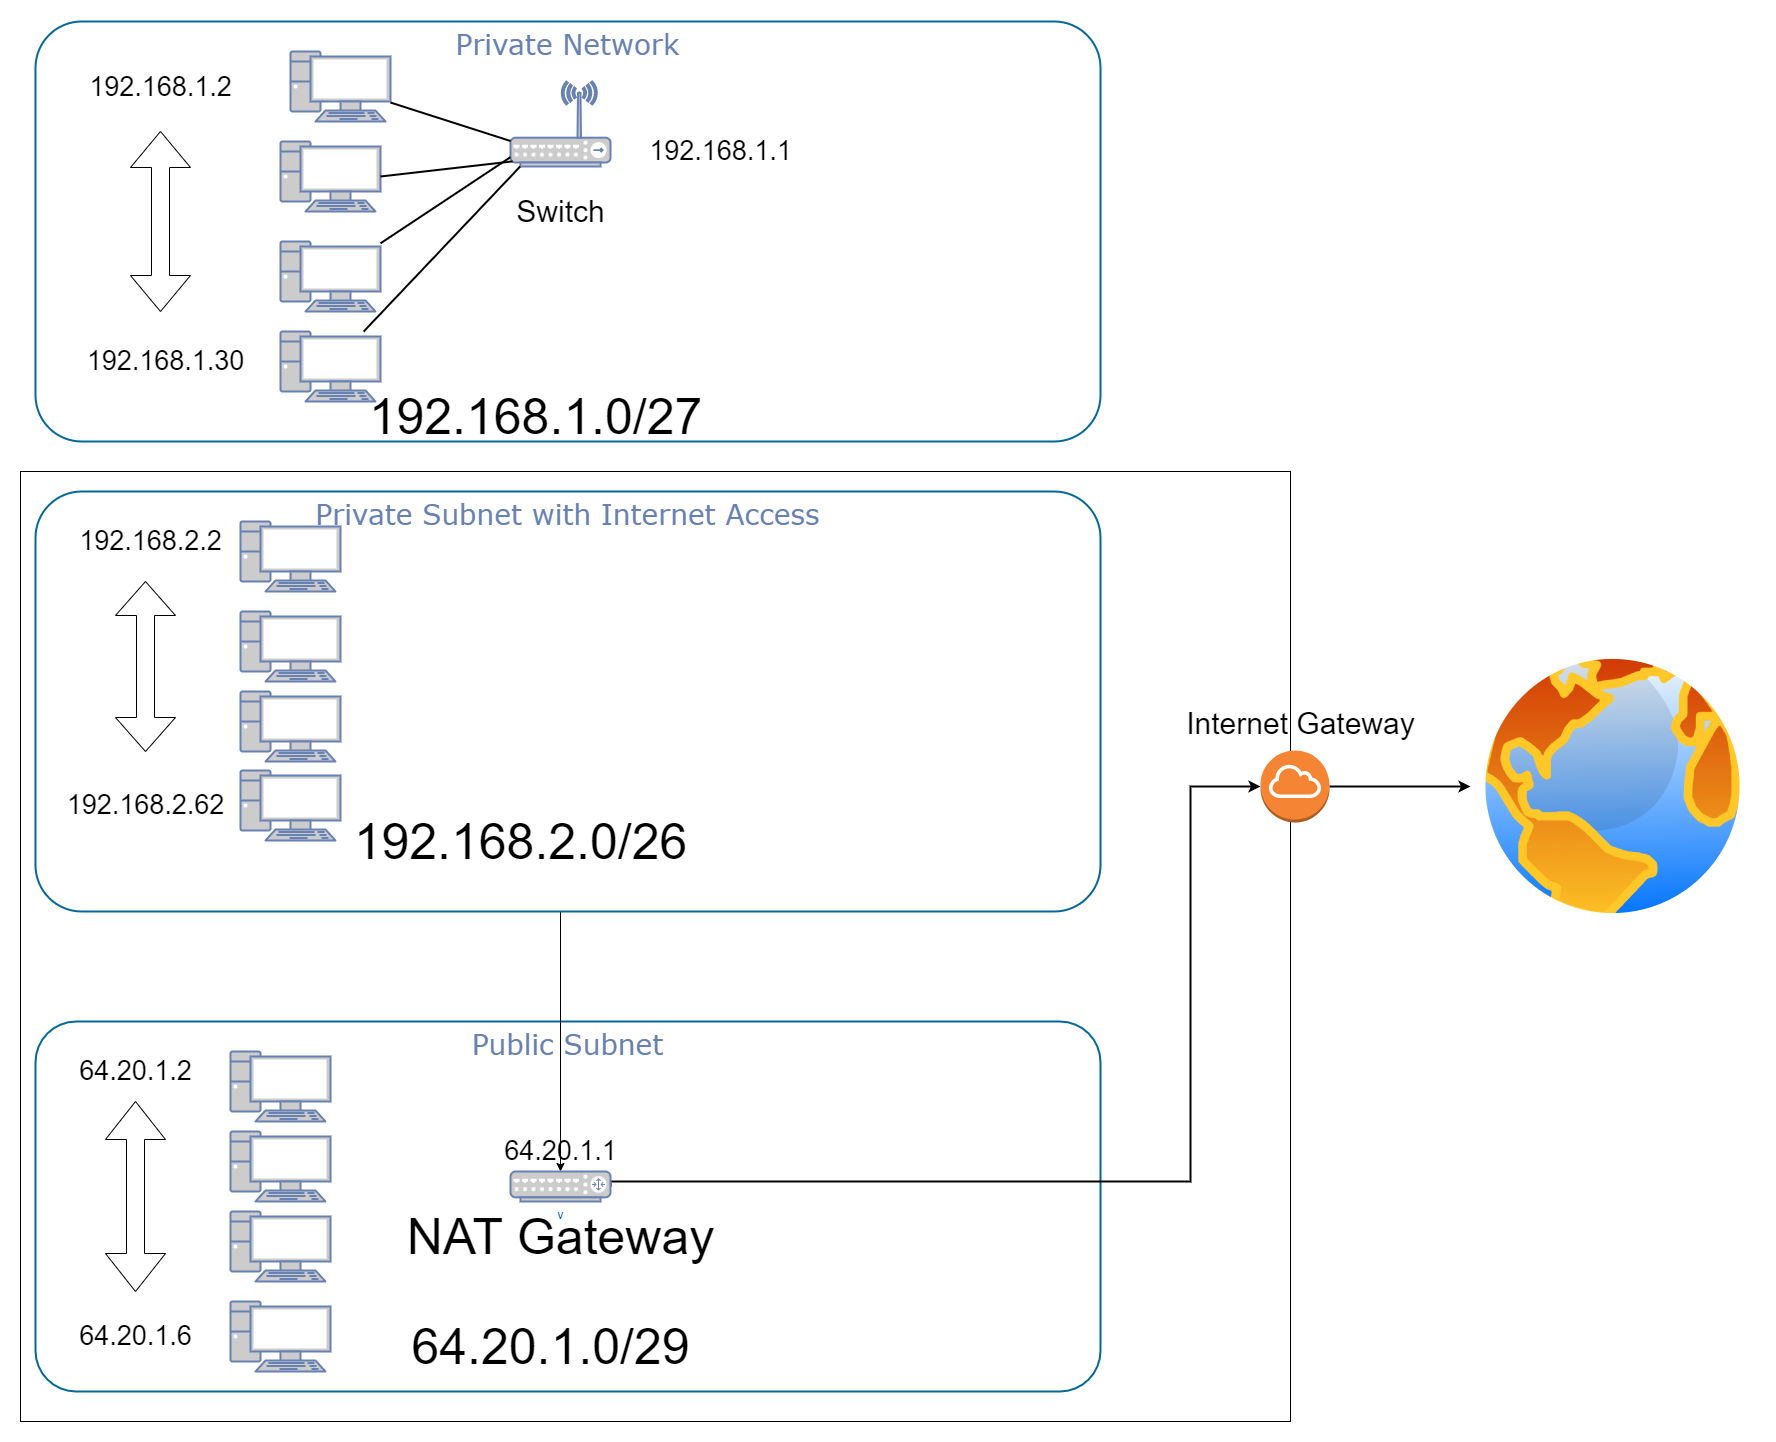

The diagram above was exported from draw.io. Its source (the exported page's mxGraphModel, read from the mxfile embedded in the PNG):
<mxGraphModel dx="2725" dy="1443" grid="1" gridSize="10" guides="1" tooltips="1" connect="1" arrows="1" fold="1" page="1" pageScale="1" pageWidth="1100" pageHeight="850" background="none" math="0" shadow="0">
  <root>
    <mxCell id="0" />
    <mxCell id="1" parent="0" />
    <mxCell id="s1S6FO3NfQLjxDGf_uQj-2" value="" style="rounded=0;whiteSpace=wrap;html=1;" vertex="1" parent="1">
      <mxGeometry x="60" y="470" width="1270" height="950" as="geometry" />
    </mxCell>
    <mxCell id="7c3789c024ecab99-81" value="Public Subnet" style="rounded=1;whiteSpace=wrap;html=1;shadow=0;comic=0;strokeColor=#036897;strokeWidth=2;fillColor=none;fontFamily=Verdana;fontSize=28;fontColor=#6881B3;align=center;arcSize=11;verticalAlign=top;" parent="1" vertex="1">
      <mxGeometry x="75" y="1020" width="1065" height="370" as="geometry" />
    </mxCell>
    <mxCell id="s1S6FO3NfQLjxDGf_uQj-3" style="edgeStyle=orthogonalEdgeStyle;rounded=0;orthogonalLoop=1;jettySize=auto;html=1;exitX=0.5;exitY=1;exitDx=0;exitDy=0;entryX=0.5;entryY=0;entryDx=0;entryDy=0;entryPerimeter=0;" edge="1" parent="1" source="7c3789c024ecab99-79" target="7c3789c024ecab99-10">
      <mxGeometry relative="1" as="geometry">
        <Array as="points">
          <mxPoint x="600" y="910" />
        </Array>
      </mxGeometry>
    </mxCell>
    <mxCell id="7c3789c024ecab99-79" value="Private Subnet with Internet Access" style="rounded=1;whiteSpace=wrap;html=1;shadow=0;comic=0;strokeColor=#036897;strokeWidth=2;fillColor=none;fontFamily=Verdana;fontSize=28;fontColor=#6881B3;align=center;arcSize=11;verticalAlign=top;" parent="1" vertex="1">
      <mxGeometry x="75" y="490" width="1065" height="420" as="geometry" />
    </mxCell>
    <mxCell id="7c3789c024ecab99-78" value="Private Network" style="rounded=1;whiteSpace=wrap;html=1;shadow=0;comic=0;strokeColor=#036897;strokeWidth=2;fillColor=none;fontFamily=Verdana;fontSize=28;fontColor=#6881B3;align=center;arcSize=11;verticalAlign=top;" parent="1" vertex="1">
      <mxGeometry x="75" y="20" width="1065" height="420" as="geometry" />
    </mxCell>
    <mxCell id="2yUoCxh5rcvxAPMHXEij-64" style="edgeStyle=orthogonalEdgeStyle;rounded=0;orthogonalLoop=1;jettySize=auto;html=1;exitX=1;exitY=0.5;exitDx=0;exitDy=0;exitPerimeter=0;fontSize=30;strokeWidth=2;" parent="1" source="7c3789c024ecab99-10" target="2yUoCxh5rcvxAPMHXEij-48" edge="1">
      <mxGeometry relative="1" as="geometry">
        <mxPoint x="1235" y="1070" as="targetPoint" />
        <Array as="points">
          <mxPoint x="650" y="1180" />
          <mxPoint x="1230" y="1180" />
          <mxPoint x="1230" y="785" />
        </Array>
      </mxGeometry>
    </mxCell>
    <mxCell id="7c3789c024ecab99-10" value="v" style="fontColor=#0066CC;verticalAlign=top;verticalLabelPosition=bottom;labelPosition=center;align=center;html=1;fillColor=#CCCCCC;strokeColor=#6881B3;gradientColor=none;gradientDirection=north;strokeWidth=2;shape=mxgraph.networks.router;rounded=0;shadow=0;comic=0;" parent="1" vertex="1">
      <mxGeometry x="550" y="1170" width="100" height="30" as="geometry" />
    </mxCell>
    <mxCell id="7c3789c024ecab99-1" value="" style="fontColor=#0066CC;verticalAlign=top;verticalLabelPosition=bottom;labelPosition=center;align=center;html=1;fillColor=#CCCCCC;strokeColor=#6881B3;gradientColor=none;gradientDirection=north;strokeWidth=2;shape=mxgraph.networks.pc;rounded=0;shadow=0;comic=0;" parent="1" vertex="1">
      <mxGeometry x="330.0000000000003" y="50" width="100" height="70" as="geometry" />
    </mxCell>
    <mxCell id="7c3789c024ecab99-2" value="" style="fontColor=#0066CC;verticalAlign=top;verticalLabelPosition=bottom;labelPosition=center;align=center;html=1;fillColor=#CCCCCC;strokeColor=#6881B3;gradientColor=none;gradientDirection=north;strokeWidth=2;shape=mxgraph.networks.pc;rounded=0;shadow=0;comic=0;" parent="1" vertex="1">
      <mxGeometry x="320.0000000000003" y="140" width="100" height="70" as="geometry" />
    </mxCell>
    <mxCell id="7c3789c024ecab99-3" value="" style="fontColor=#0066CC;verticalAlign=top;verticalLabelPosition=bottom;labelPosition=center;align=center;html=1;fillColor=#CCCCCC;strokeColor=#6881B3;gradientColor=none;gradientDirection=north;strokeWidth=2;shape=mxgraph.networks.pc;rounded=0;shadow=0;comic=0;" parent="1" vertex="1">
      <mxGeometry x="320.0000000000003" y="240" width="100" height="70" as="geometry" />
    </mxCell>
    <mxCell id="7c3789c024ecab99-4" value="" style="fontColor=#0066CC;verticalAlign=top;verticalLabelPosition=bottom;labelPosition=center;align=center;html=1;fillColor=#CCCCCC;strokeColor=#6881B3;gradientColor=none;gradientDirection=north;strokeWidth=2;shape=mxgraph.networks.pc;rounded=0;shadow=0;comic=0;" parent="1" vertex="1">
      <mxGeometry x="320.0000000000003" y="330" width="100" height="70" as="geometry" />
    </mxCell>
    <mxCell id="7c3789c024ecab99-9" value="" style="fontColor=#0066CC;verticalAlign=top;verticalLabelPosition=bottom;labelPosition=center;align=center;html=1;fillColor=#CCCCCC;strokeColor=#6881B3;gradientColor=none;gradientDirection=north;strokeWidth=2;shape=mxgraph.networks.wireless_hub;rounded=0;shadow=0;comic=0;" parent="1" vertex="1">
      <mxGeometry x="550.0000000000002" y="80" width="100" height="85" as="geometry" />
    </mxCell>
    <mxCell id="7c3789c024ecab99-13" style="edgeStyle=none;html=1;labelBackgroundColor=none;endArrow=none;endFill=0;strokeWidth=2;fontFamily=Verdana;fontSize=15;fontColor=#036897;entryX=0;entryY=0.7;entryDx=0;entryDy=0;entryPerimeter=0;" parent="1" source="7c3789c024ecab99-1" target="7c3789c024ecab99-9" edge="1">
      <mxGeometry relative="1" as="geometry">
        <mxPoint x="650.0000000000002" y="240" as="targetPoint" />
      </mxGeometry>
    </mxCell>
    <mxCell id="7c3789c024ecab99-14" style="edgeStyle=none;html=1;labelBackgroundColor=none;endArrow=none;endFill=0;strokeWidth=2;fontFamily=Verdana;fontSize=15;fontColor=#036897;" parent="1" source="7c3789c024ecab99-3" target="7c3789c024ecab99-9" edge="1">
      <mxGeometry relative="1" as="geometry" />
    </mxCell>
    <mxCell id="7c3789c024ecab99-15" style="edgeStyle=none;html=1;labelBackgroundColor=none;endArrow=none;endFill=0;strokeWidth=2;fontFamily=Verdana;fontSize=15;fontColor=#036897;" parent="1" source="7c3789c024ecab99-4" target="7c3789c024ecab99-9" edge="1">
      <mxGeometry relative="1" as="geometry" />
    </mxCell>
    <mxCell id="7c3789c024ecab99-20" value="" style="fontColor=#0066CC;verticalAlign=top;verticalLabelPosition=bottom;labelPosition=center;align=center;html=1;fillColor=#CCCCCC;strokeColor=#6881B3;gradientColor=none;gradientDirection=north;strokeWidth=2;shape=mxgraph.networks.pc;rounded=0;shadow=0;comic=0;" parent="1" vertex="1">
      <mxGeometry x="280.0000000000003" y="520" width="100" height="70" as="geometry" />
    </mxCell>
    <mxCell id="7c3789c024ecab99-23" value="" style="fontColor=#0066CC;verticalAlign=top;verticalLabelPosition=bottom;labelPosition=center;align=center;html=1;fillColor=#CCCCCC;strokeColor=#6881B3;gradientColor=none;gradientDirection=north;strokeWidth=2;shape=mxgraph.networks.pc;rounded=0;shadow=0;comic=0;" parent="1" vertex="1">
      <mxGeometry x="280.0000000000003" y="610" width="100" height="70" as="geometry" />
    </mxCell>
    <mxCell id="7c3789c024ecab99-25" value="" style="fontColor=#0066CC;verticalAlign=top;verticalLabelPosition=bottom;labelPosition=center;align=center;html=1;fillColor=#CCCCCC;strokeColor=#6881B3;gradientColor=none;gradientDirection=north;strokeWidth=2;shape=mxgraph.networks.pc;rounded=0;shadow=0;comic=0;" parent="1" vertex="1">
      <mxGeometry x="280.0000000000003" y="690" width="100" height="70" as="geometry" />
    </mxCell>
    <mxCell id="7c3789c024ecab99-27" value="" style="fontColor=#0066CC;verticalAlign=top;verticalLabelPosition=bottom;labelPosition=center;align=center;html=1;fillColor=#CCCCCC;strokeColor=#6881B3;gradientColor=none;gradientDirection=north;strokeWidth=2;shape=mxgraph.networks.pc;rounded=0;shadow=0;comic=0;" parent="1" vertex="1">
      <mxGeometry x="280.0000000000002" y="769" width="100" height="70" as="geometry" />
    </mxCell>
    <mxCell id="7c3789c024ecab99-34" value="" style="fontColor=#0066CC;verticalAlign=top;verticalLabelPosition=bottom;labelPosition=center;align=center;html=1;fillColor=#CCCCCC;strokeColor=#6881B3;gradientColor=none;gradientDirection=north;strokeWidth=2;shape=mxgraph.networks.pc;rounded=0;shadow=0;comic=0;" parent="1" vertex="1">
      <mxGeometry x="270.0000000000002" y="1050.0017647058826" width="100" height="70" as="geometry" />
    </mxCell>
    <mxCell id="7c3789c024ecab99-35" value="" style="fontColor=#0066CC;verticalAlign=top;verticalLabelPosition=bottom;labelPosition=center;align=center;html=1;fillColor=#CCCCCC;strokeColor=#6881B3;gradientColor=none;gradientDirection=north;strokeWidth=2;shape=mxgraph.networks.pc;rounded=0;shadow=0;comic=0;" parent="1" vertex="1">
      <mxGeometry x="270.0000000000002" y="1130.0017647058824" width="100" height="70" as="geometry" />
    </mxCell>
    <mxCell id="7c3789c024ecab99-37" value="" style="fontColor=#0066CC;verticalAlign=top;verticalLabelPosition=bottom;labelPosition=center;align=center;html=1;fillColor=#CCCCCC;strokeColor=#6881B3;gradientColor=none;gradientDirection=north;strokeWidth=2;shape=mxgraph.networks.pc;rounded=0;shadow=0;comic=0;" parent="1" vertex="1">
      <mxGeometry x="270.0000000000002" y="1210.0017647058824" width="100" height="70" as="geometry" />
    </mxCell>
    <mxCell id="7c3789c024ecab99-39" value="" style="fontColor=#0066CC;verticalAlign=top;verticalLabelPosition=bottom;labelPosition=center;align=center;html=1;fillColor=#CCCCCC;strokeColor=#6881B3;gradientColor=none;gradientDirection=north;strokeWidth=2;shape=mxgraph.networks.pc;rounded=0;shadow=0;comic=0;" parent="1" vertex="1">
      <mxGeometry x="270.0000000000002" y="1300.0017647058824" width="100" height="70" as="geometry" />
    </mxCell>
    <mxCell id="2yUoCxh5rcvxAPMHXEij-9" value="" style="aspect=fixed;perimeter=ellipsePerimeter;html=1;align=center;shadow=0;dashed=0;spacingTop=3;image;image=img/lib/active_directory/internet_globe.svg;" parent="1" vertex="1">
      <mxGeometry x="1510" y="642.5" width="285" height="285" as="geometry" />
    </mxCell>
    <mxCell id="2yUoCxh5rcvxAPMHXEij-43" value="&lt;font style=&quot;font-size: 50px;&quot;&gt;NAT Gateway&lt;/font&gt;" style="text;html=1;align=center;verticalAlign=middle;resizable=0;points=[];autosize=1;strokeColor=none;fillColor=none;" parent="1" vertex="1">
      <mxGeometry x="440" y="1220" width="320" height="30" as="geometry" />
    </mxCell>
    <mxCell id="2yUoCxh5rcvxAPMHXEij-44" value="192.168.1.0/27" style="text;html=1;align=center;verticalAlign=middle;resizable=0;points=[];autosize=1;strokeColor=none;fillColor=none;fontSize=50;" parent="1" vertex="1">
      <mxGeometry x="400" y="380" width="350" height="70" as="geometry" />
    </mxCell>
    <mxCell id="2yUoCxh5rcvxAPMHXEij-65" style="edgeStyle=orthogonalEdgeStyle;rounded=0;orthogonalLoop=1;jettySize=auto;html=1;exitX=1;exitY=0.5;exitDx=0;exitDy=0;exitPerimeter=0;fontSize=30;strokeWidth=2;" parent="1" source="2yUoCxh5rcvxAPMHXEij-48" target="2yUoCxh5rcvxAPMHXEij-9" edge="1">
      <mxGeometry relative="1" as="geometry">
        <Array as="points">
          <mxPoint x="1430" y="785" />
          <mxPoint x="1430" y="785" />
        </Array>
      </mxGeometry>
    </mxCell>
    <mxCell id="2yUoCxh5rcvxAPMHXEij-48" value="" style="outlineConnect=0;dashed=0;verticalLabelPosition=bottom;verticalAlign=top;align=center;html=1;shape=mxgraph.aws3.internet_gateway;fillColor=#F58534;gradientColor=none;fontSize=50;" parent="1" vertex="1">
      <mxGeometry x="1300" y="749" width="69" height="72" as="geometry" />
    </mxCell>
    <mxCell id="2yUoCxh5rcvxAPMHXEij-51" value="&lt;font style=&quot;font-size: 30px;&quot;&gt;Internet Gateway&lt;/font&gt;" style="text;html=1;align=center;verticalAlign=middle;resizable=0;points=[];autosize=1;strokeColor=none;fillColor=none;fontSize=50;" parent="1" vertex="1">
      <mxGeometry x="1220" y="680" width="240" height="70" as="geometry" />
    </mxCell>
    <mxCell id="2yUoCxh5rcvxAPMHXEij-54" value="&lt;font style=&quot;font-size: 50px;&quot;&gt;192.168.2.0/26&lt;/font&gt;" style="text;html=1;align=center;verticalAlign=middle;resizable=0;points=[];autosize=1;strokeColor=none;fillColor=none;fontSize=30;" parent="1" vertex="1">
      <mxGeometry x="385" y="815" width="350" height="50" as="geometry" />
    </mxCell>
    <mxCell id="2yUoCxh5rcvxAPMHXEij-57" value="" style="endArrow=none;html=1;rounded=0;fontSize=30;exitX=1;exitY=0.5;exitDx=0;exitDy=0;exitPerimeter=0;entryX=0.02;entryY=0.94;entryDx=0;entryDy=0;entryPerimeter=0;strokeWidth=2;" parent="1" source="7c3789c024ecab99-2" target="7c3789c024ecab99-9" edge="1">
      <mxGeometry width="50" height="50" relative="1" as="geometry">
        <mxPoint x="1060" y="790" as="sourcePoint" />
        <mxPoint x="1110" y="740" as="targetPoint" />
      </mxGeometry>
    </mxCell>
    <mxCell id="2yUoCxh5rcvxAPMHXEij-58" value="Switch" style="text;html=1;align=center;verticalAlign=middle;resizable=0;points=[];autosize=1;strokeColor=none;fillColor=none;fontSize=30;" parent="1" vertex="1">
      <mxGeometry x="550" y="190" width="100" height="40" as="geometry" />
    </mxCell>
    <mxCell id="2yUoCxh5rcvxAPMHXEij-76" value="&lt;font style=&quot;font-size: 27px;&quot;&gt;192.168.1.2&lt;/font&gt;" style="text;html=1;align=center;verticalAlign=middle;resizable=0;points=[];autosize=1;strokeColor=none;fillColor=none;fontSize=43;" parent="1" vertex="1">
      <mxGeometry x="120" y="50" width="160" height="60" as="geometry" />
    </mxCell>
    <mxCell id="2yUoCxh5rcvxAPMHXEij-77" value="192.168.1.30" style="text;html=1;align=center;verticalAlign=middle;resizable=0;points=[];autosize=1;strokeColor=none;fillColor=none;fontSize=27;" parent="1" vertex="1">
      <mxGeometry x="120" y="340" width="170" height="40" as="geometry" />
    </mxCell>
    <mxCell id="2yUoCxh5rcvxAPMHXEij-79" value="" style="shape=doubleArrow;direction=south;whiteSpace=wrap;html=1;fontSize=27;" parent="1" vertex="1">
      <mxGeometry x="170" y="130" width="60" height="180" as="geometry" />
    </mxCell>
    <mxCell id="2yUoCxh5rcvxAPMHXEij-80" value="192.168.2.2" style="text;html=1;align=center;verticalAlign=middle;resizable=0;points=[];autosize=1;strokeColor=none;fillColor=none;fontSize=27;" parent="1" vertex="1">
      <mxGeometry x="110" y="520" width="160" height="40" as="geometry" />
    </mxCell>
    <mxCell id="2yUoCxh5rcvxAPMHXEij-81" value="192.168.2.62" style="text;html=1;align=center;verticalAlign=middle;resizable=0;points=[];autosize=1;strokeColor=none;fillColor=none;fontSize=27;" parent="1" vertex="1">
      <mxGeometry x="100" y="784" width="170" height="40" as="geometry" />
    </mxCell>
    <mxCell id="2yUoCxh5rcvxAPMHXEij-82" value="" style="shape=doubleArrow;direction=south;whiteSpace=wrap;html=1;fontSize=27;" parent="1" vertex="1">
      <mxGeometry x="155" y="580" width="60" height="170" as="geometry" />
    </mxCell>
    <mxCell id="2yUoCxh5rcvxAPMHXEij-83" value="192.168.1.1" style="text;html=1;align=center;verticalAlign=middle;resizable=0;points=[];autosize=1;strokeColor=none;fillColor=none;fontSize=27;" parent="1" vertex="1">
      <mxGeometry x="680" y="130" width="160" height="40" as="geometry" />
    </mxCell>
    <mxCell id="2yUoCxh5rcvxAPMHXEij-84" value="&lt;font style=&quot;font-size: 50px;&quot;&gt;64.20.1.0/29&lt;/font&gt;" style="text;html=1;align=center;verticalAlign=middle;resizable=0;points=[];autosize=1;strokeColor=none;fillColor=none;fontSize=27;" parent="1" vertex="1">
      <mxGeometry x="445" y="1320" width="290" height="50" as="geometry" />
    </mxCell>
    <mxCell id="2yUoCxh5rcvxAPMHXEij-85" value="64.20.1.2" style="text;html=1;align=center;verticalAlign=middle;resizable=0;points=[];autosize=1;strokeColor=none;fillColor=none;fontSize=27;" parent="1" vertex="1">
      <mxGeometry x="110" y="1050" width="130" height="40" as="geometry" />
    </mxCell>
    <mxCell id="2yUoCxh5rcvxAPMHXEij-86" value="64.20.1.6" style="text;html=1;align=center;verticalAlign=middle;resizable=0;points=[];autosize=1;strokeColor=none;fillColor=none;fontSize=27;" parent="1" vertex="1">
      <mxGeometry x="110" y="1315" width="130" height="40" as="geometry" />
    </mxCell>
    <mxCell id="2yUoCxh5rcvxAPMHXEij-87" value="" style="shape=doubleArrow;direction=south;whiteSpace=wrap;html=1;fontSize=27;" parent="1" vertex="1">
      <mxGeometry x="145" y="1100" width="60" height="190" as="geometry" />
    </mxCell>
    <mxCell id="2yUoCxh5rcvxAPMHXEij-89" value="64.20.1.1" style="text;html=1;align=center;verticalAlign=middle;resizable=0;points=[];autosize=1;strokeColor=none;fillColor=none;fontSize=27;" parent="1" vertex="1">
      <mxGeometry x="535" y="1130" width="130" height="40" as="geometry" />
    </mxCell>
  </root>
</mxGraphModel>